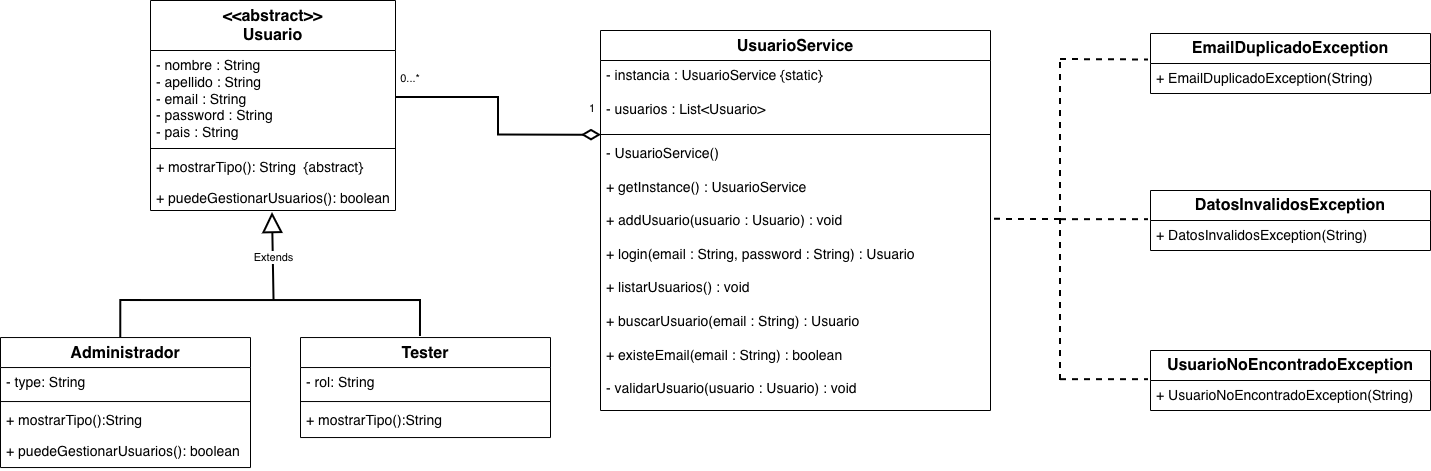

The diagram above was exported from draw.io. Its source (the exported page's mxGraphModel, read from the mxfile embedded in the PNG):
<mxGraphModel dx="2407" dy="943" grid="1" gridSize="10" guides="1" tooltips="1" connect="1" arrows="1" fold="1" page="1" pageScale="1" pageWidth="850" pageHeight="1100" math="0" shadow="0">
  <root>
    <mxCell id="0" />
    <mxCell id="1" parent="0" />
    <mxCell id="qYe871D90Svk08EhpILh-12" parent="1" style="swimlane;fontStyle=1;align=center;verticalAlign=top;childLayout=stackLayout;horizontal=1;startSize=30;horizontalStack=0;resizeParent=1;resizeParentMax=0;resizeLast=0;collapsible=1;marginBottom=0;whiteSpace=wrap;html=1;" value="&lt;font style=&quot;font-size: 16px;&quot;&gt;UsuarioService&lt;/font&gt;" vertex="1">
      <mxGeometry height="380" width="390" x="520" y="50" as="geometry" />
    </mxCell>
    <mxCell id="qYe871D90Svk08EhpILh-13" parent="qYe871D90Svk08EhpILh-12" style="text;strokeColor=none;fillColor=none;align=left;verticalAlign=top;spacingLeft=4;spacingRight=4;overflow=hidden;rotatable=0;points=[[0,0.5],[1,0.5]];portConstraint=eastwest;whiteSpace=wrap;html=1;" value="&lt;div&gt;&lt;font style=&quot;font-size: 14px;&quot;&gt;- instancia : UsuarioService {static}&amp;nbsp;&lt;/font&gt;&lt;/div&gt;&lt;font style=&quot;font-size: 14px;&quot;&gt;&lt;div&gt;&lt;font style=&quot;font-size: 14px;&quot;&gt;&lt;br&gt;&lt;/font&gt;&lt;/div&gt;- usuarios : List&amp;lt;Usuario&amp;gt;&amp;nbsp;&lt;/font&gt;" vertex="1">
      <mxGeometry height="70" width="390" y="30" as="geometry" />
    </mxCell>
    <mxCell id="qYe871D90Svk08EhpILh-14" parent="qYe871D90Svk08EhpILh-12" style="line;strokeWidth=1;fillColor=none;align=left;verticalAlign=middle;spacingTop=-1;spacingLeft=3;spacingRight=3;rotatable=0;labelPosition=right;points=[];portConstraint=eastwest;strokeColor=inherit;" value="" vertex="1">
      <mxGeometry height="8" width="390" y="100" as="geometry" />
    </mxCell>
    <mxCell id="qYe871D90Svk08EhpILh-15" parent="qYe871D90Svk08EhpILh-12" style="text;strokeColor=none;fillColor=none;align=left;verticalAlign=top;spacingLeft=4;spacingRight=4;overflow=hidden;rotatable=0;points=[[0,0.5],[1,0.5]];portConstraint=eastwest;whiteSpace=wrap;html=1;" value="&lt;font style=&quot;font-size: 14px;&quot;&gt;- UsuarioService()&lt;/font&gt;&lt;div&gt;&lt;font style=&quot;font-size: 14px;&quot;&gt;&lt;br&gt;&lt;/font&gt;&lt;/div&gt;&lt;div&gt;&lt;font style=&quot;font-size: 14px;&quot;&gt;+ getInstance() : UsuarioService&lt;br&gt;&lt;br&gt;&lt;/font&gt;&lt;div&gt;&lt;font style=&quot;font-size: 14px;&quot;&gt;+ addUsuario(usuario : Usuario) : void&amp;nbsp;&lt;br&gt;&lt;br&gt;+ login(email : String, password : String&lt;/font&gt;&lt;span style=&quot;font-size: 14px; background-color: transparent; color: light-dark(rgb(0, 0, 0), rgb(255, 255, 255));&quot;&gt;) : Usuario&lt;/span&gt;&lt;/div&gt;&lt;div&gt;&lt;font style=&quot;font-size: 14px;&quot;&gt;&lt;br&gt;&lt;/font&gt;&lt;/div&gt;&lt;div&gt;&lt;font style=&quot;font-size: 14px;&quot;&gt;+ listarUsuarios() : void&lt;/font&gt;&lt;/div&gt;&lt;div&gt;&lt;font style=&quot;font-size: 14px;&quot;&gt;&lt;br&gt;+ buscarUsuario(email : String) : Usuario&lt;/font&gt;&lt;/div&gt;&lt;/div&gt;&lt;div&gt;&lt;font style=&quot;font-size: 14px;&quot;&gt;&lt;br&gt;&lt;/font&gt;&lt;/div&gt;&lt;div&gt;&lt;font style=&quot;font-size: 14px;&quot;&gt;+ existeEmail(email : String) : boolean&lt;/font&gt;&lt;/div&gt;&lt;div&gt;&lt;font style=&quot;font-size: 14px;&quot;&gt;&lt;br&gt;&lt;/font&gt;&lt;/div&gt;&lt;div&gt;&lt;font style=&quot;font-size: 14px;&quot;&gt;- validarUsuario(usuario : Usuario) : void&lt;/font&gt;&lt;/div&gt;" vertex="1">
      <mxGeometry height="272" width="390" y="108" as="geometry" />
    </mxCell>
    <mxCell id="qYe871D90Svk08EhpILh-16" edge="1" parent="1" style="endArrow=block;endSize=16;endFill=0;html=1;rounded=0;entryX=0.5;entryY=1.106;entryDx=0;entryDy=0;entryPerimeter=0;exitX=0.511;exitY=1.088;exitDx=0;exitDy=0;exitPerimeter=0;strokeWidth=2;" value="Extends">
      <mxGeometry relative="1" width="160" as="geometry">
        <mxPoint x="193.53999999999974" y="320.7440000000001" as="sourcePoint" />
        <mxPoint x="191.99999999999977" y="232.00399999999993" as="targetPoint" />
      </mxGeometry>
    </mxCell>
    <mxCell id="qYe871D90Svk08EhpILh-18" parent="1" style="line;strokeWidth=2;fillColor=none;align=left;verticalAlign=middle;spacingTop=-1;spacingLeft=3;spacingRight=3;rotatable=0;labelPosition=right;points=[];portConstraint=eastwest;strokeColor=inherit;" value="" vertex="1">
      <mxGeometry height="8" width="290" x="50" y="316.04" as="geometry" />
    </mxCell>
    <mxCell id="qYe871D90Svk08EhpILh-27" parent="1" style="ellipse;whiteSpace=wrap;html=1;align=center;aspect=fixed;fillColor=none;strokeColor=none;resizable=0;perimeter=centerPerimeter;rotatable=0;allowArrows=0;points=[];outlineConnect=1;" value="" vertex="1">
      <mxGeometry height="10" width="10" x="230" y="388" as="geometry" />
    </mxCell>
    <mxCell id="qYe871D90Svk08EhpILh-29" edge="1" parent="1" style="edgeStyle=orthogonalEdgeStyle;rounded=0;orthogonalLoop=1;jettySize=auto;html=1;entryX=0.857;entryY=0.096;entryDx=0;entryDy=0;entryPerimeter=0;startArrow=none;startFill=0;endArrow=none;endFill=0;strokeWidth=2;">
      <mxGeometry relative="1" as="geometry">
        <mxPoint x="309.9999999999998" y="320.04" as="sourcePoint" />
        <mxPoint x="339.9799999999998" y="356.0320000000001" as="targetPoint" />
      </mxGeometry>
    </mxCell>
    <mxCell id="qYe871D90Svk08EhpILh-30" edge="1" parent="1" style="edgeStyle=orthogonalEdgeStyle;rounded=0;orthogonalLoop=1;jettySize=auto;html=1;entryX=0.352;entryY=-0.007;entryDx=0;entryDy=0;entryPerimeter=0;strokeWidth=2;endArrow=none;endFill=0;">
      <mxGeometry relative="1" as="geometry">
        <mxPoint x="60.99999999999977" y="320.04" as="sourcePoint" />
        <mxPoint x="40.279999999999745" y="357.676" as="targetPoint" />
      </mxGeometry>
    </mxCell>
    <mxCell id="qYe871D90Svk08EhpILh-31" edge="1" parent="1" style="endArrow=none;html=1;endSize=12;startArrow=diamondThin;startSize=14;startFill=0;edgeStyle=orthogonalEdgeStyle;align=left;verticalAlign=bottom;rounded=0;exitX=0.004;exitY=0.186;exitDx=0;exitDy=0;exitPerimeter=0;strokeWidth=2;endFill=0;" target="FWoHVfLSDG-JERmUYMeR-6" value="">
      <mxGeometry relative="1" x="-1" y="3" as="geometry">
        <mxPoint x="520.96" y="154.64" as="sourcePoint" />
        <mxPoint x="360" y="90" as="targetPoint" />
      </mxGeometry>
    </mxCell>
    <mxCell id="qYe871D90Svk08EhpILh-34" parent="1" style="text;html=1;whiteSpace=wrap;strokeColor=none;fillColor=none;align=center;verticalAlign=middle;rounded=0;fontSize=11;" value="0...*" vertex="1">
      <mxGeometry height="30" width="60" x="300" y="83" as="geometry" />
    </mxCell>
    <mxCell id="qYe871D90Svk08EhpILh-35" parent="1" style="text;html=1;whiteSpace=wrap;strokeColor=none;fillColor=none;align=center;verticalAlign=middle;rounded=0;fontSize=11;" value="1" vertex="1">
      <mxGeometry height="30" width="60" x="482" y="113" as="geometry" />
    </mxCell>
    <mxCell id="FWoHVfLSDG-JERmUYMeR-5" parent="1" style="swimlane;fontStyle=1;align=center;verticalAlign=top;childLayout=stackLayout;horizontal=1;startSize=50;horizontalStack=0;resizeParent=1;resizeParentMax=0;resizeLast=0;collapsible=1;marginBottom=0;whiteSpace=wrap;html=1;" value="&lt;font style=&quot;font-size: 16px;&quot;&gt;&amp;lt;&amp;lt;abstract&amp;gt;&amp;gt;&lt;/font&gt;&lt;div&gt;&lt;font style=&quot;font-size: 16px;&quot;&gt;Usuario&lt;/font&gt;&lt;/div&gt;" vertex="1">
      <mxGeometry height="210" width="245" x="70" y="20" as="geometry" />
    </mxCell>
    <mxCell id="FWoHVfLSDG-JERmUYMeR-6" parent="FWoHVfLSDG-JERmUYMeR-5" style="text;strokeColor=none;fillColor=none;align=left;verticalAlign=top;spacingLeft=4;spacingRight=4;overflow=hidden;rotatable=0;points=[[0,0.5],[1,0.5]];portConstraint=eastwest;whiteSpace=wrap;html=1;" value="&lt;span style=&quot;font-size: 14px;&quot;&gt;- nombre : String&lt;/span&gt;&lt;br style=&quot;font-size: 14px;&quot;&gt;&lt;span style=&quot;font-size: 14px;&quot;&gt;- apellido : String&lt;/span&gt;&lt;br style=&quot;font-size: 14px;&quot;&gt;&lt;span style=&quot;font-size: 14px;&quot;&gt;- email : String&lt;/span&gt;&lt;br style=&quot;font-size: 14px;&quot;&gt;&lt;span style=&quot;font-size: 14px;&quot;&gt;- password : String&lt;/span&gt;&lt;br style=&quot;font-size: 14px;&quot;&gt;&lt;span style=&quot;font-size: 14px;&quot;&gt;- pais : String&lt;/span&gt;" vertex="1">
      <mxGeometry height="94" width="245" y="50" as="geometry" />
    </mxCell>
    <mxCell id="FWoHVfLSDG-JERmUYMeR-7" parent="FWoHVfLSDG-JERmUYMeR-5" style="line;strokeWidth=1;fillColor=none;align=left;verticalAlign=middle;spacingTop=-1;spacingLeft=3;spacingRight=3;rotatable=0;labelPosition=right;points=[];portConstraint=eastwest;strokeColor=inherit;" value="" vertex="1">
      <mxGeometry height="8" width="245" y="144" as="geometry" />
    </mxCell>
    <mxCell id="FWoHVfLSDG-JERmUYMeR-8" parent="FWoHVfLSDG-JERmUYMeR-5" style="text;strokeColor=none;fillColor=none;align=left;verticalAlign=top;spacingLeft=4;spacingRight=4;overflow=hidden;rotatable=0;points=[[0,0.5],[1,0.5]];portConstraint=eastwest;whiteSpace=wrap;html=1;" value="&lt;font style=&quot;font-size: 14px;&quot;&gt;+ mostrarTipo(): String&amp;nbsp; {abstract}&lt;/font&gt;&lt;div&gt;&lt;font style=&quot;font-size: 14px;&quot;&gt;&lt;pre class=&quot;overflow-visible! px-0!&quot; data-start=&quot;182&quot; data-end=&quot;438&quot;&gt;&lt;div class=&quot;relative w-full mt-4 mb-1&quot;&gt;&lt;div class=&quot;&quot;&gt;&lt;div class=&quot;contents&quot;&gt;&lt;div class=&quot;relative&quot;&gt;&lt;div class=&quot;h-full min-h-0 min-w-0&quot;&gt;&lt;div class=&quot;h-full min-h-0 min-w-0&quot;&gt;&lt;div class=&quot;border border-token-border-light border-radius-3xl corner-superellipse/1.1 rounded-3xl&quot;&gt;&lt;div class=&quot;h-full w-full border-radius-3xl bg-(--code-block-surface) corner-superellipse/1.1 overflow-clip rounded-3xl [--code-block-surface:var(--bg-elevated-secondary)] dark:[--code-block-surface:var(--composer-surface-primary)] lxnfua_clipPathFallback&quot;&gt;&lt;div class=&quot;relative&quot;&gt;&lt;div class=&quot;pe-11 pt-3&quot;&gt;&lt;div class=&quot;relative z-0 flex max-w-full&quot;&gt;&lt;div id=&quot;code-block-viewer&quot; dir=&quot;ltr&quot; class=&quot;q9tKkq_viewer cm-editor z-10 light:cm-light dark:cm-light flex h-full w-full flex-col items-stretch ͼs ͼ16&quot;&gt;&lt;div class=&quot;cm-scroller&quot;&gt;&lt;pre class=&quot;cm-content q9tKkq_readonly m-0 PDq2pG_selectionAnchorContainer&quot;&gt;&lt;code&gt;&lt;font face=&quot;Helvetica&quot;&gt;+ puedeGestionarUsuarios(): boolean&lt;/font&gt;&lt;/code&gt;&lt;span aria-hidden=&quot;true&quot; class=&quot;PDq2pG_selectionAnchor&quot;&gt;&lt;/span&gt;&lt;/pre&gt;&lt;/div&gt;&lt;/div&gt;&lt;/div&gt;&lt;/div&gt;&lt;/div&gt;&lt;/div&gt;&lt;/div&gt;&lt;/div&gt;&lt;/div&gt;&lt;div class=&quot;&quot;&gt;&lt;div class=&quot;&quot;&gt;&lt;/div&gt;&lt;/div&gt;&lt;/div&gt;&lt;/div&gt;&lt;/div&gt;&lt;/div&gt;&lt;/pre&gt;&lt;br/&gt;&lt;p data-start=&quot;440&quot; data-end=&quot;481&quot;&gt;&lt;/p&gt;&lt;/font&gt;&lt;/div&gt;" vertex="1">
      <mxGeometry height="58" width="245" y="152" as="geometry" />
    </mxCell>
    <mxCell id="FWoHVfLSDG-JERmUYMeR-12" parent="1" style="swimlane;fontStyle=1;align=center;verticalAlign=top;childLayout=stackLayout;horizontal=1;startSize=30;horizontalStack=0;resizeParent=1;resizeParentMax=0;resizeLast=0;collapsible=1;marginBottom=0;whiteSpace=wrap;html=1;" value="&lt;span style=&quot;font-size: 16px;&quot;&gt;Administrador&lt;/span&gt;" vertex="1">
      <mxGeometry height="130" width="250" x="-80" y="357.04" as="geometry" />
    </mxCell>
    <mxCell id="FWoHVfLSDG-JERmUYMeR-13" parent="FWoHVfLSDG-JERmUYMeR-12" style="text;strokeColor=none;fillColor=none;align=left;verticalAlign=top;spacingLeft=4;spacingRight=4;overflow=hidden;rotatable=0;points=[[0,0.5],[1,0.5]];portConstraint=eastwest;whiteSpace=wrap;html=1;" value="&lt;span style=&quot;font-size: 14px;&quot;&gt;- type: String&lt;/span&gt;" vertex="1">
      <mxGeometry height="30" width="250" y="30" as="geometry" />
    </mxCell>
    <mxCell id="FWoHVfLSDG-JERmUYMeR-14" parent="FWoHVfLSDG-JERmUYMeR-12" style="line;strokeWidth=1;fillColor=none;align=left;verticalAlign=middle;spacingTop=-1;spacingLeft=3;spacingRight=3;rotatable=0;labelPosition=right;points=[];portConstraint=eastwest;strokeColor=inherit;" value="" vertex="1">
      <mxGeometry height="8" width="250" y="60" as="geometry" />
    </mxCell>
    <mxCell id="FWoHVfLSDG-JERmUYMeR-15" parent="FWoHVfLSDG-JERmUYMeR-12" style="text;strokeColor=none;fillColor=none;align=left;verticalAlign=top;spacingLeft=4;spacingRight=4;overflow=hidden;rotatable=0;points=[[0,0.5],[1,0.5]];portConstraint=eastwest;whiteSpace=wrap;html=1;" value="&lt;font style=&quot;font-size: 14px;&quot;&gt;+ mostrarTipo():String&lt;/font&gt;&lt;div&gt;&lt;font style=&quot;font-size: 14px;&quot;&gt;&lt;div class=&quot;h-full min-h-0 min-w-0&quot; style=&quot;font-family: monospace; white-space: pre;&quot;&gt;&lt;div class=&quot;h-full min-h-0 min-w-0&quot;&gt;&lt;div class=&quot;border border-token-border-light border-radius-3xl corner-superellipse/1.1 rounded-3xl&quot;&gt;&lt;div class=&quot;h-full w-full border-radius-3xl bg-(--code-block-surface) corner-superellipse/1.1 overflow-clip rounded-3xl [--code-block-surface:var(--bg-elevated-secondary)] dark:[--code-block-surface:var(--composer-surface-primary)] lxnfua_clipPathFallback&quot;&gt;&lt;div class=&quot;relative&quot;&gt;&lt;div class=&quot;pe-11 pt-3&quot;&gt;&lt;div class=&quot;relative z-0 flex max-w-full&quot;&gt;&lt;div id=&quot;code-block-viewer&quot; dir=&quot;ltr&quot; class=&quot;q9tKkq_viewer cm-editor z-10 light:cm-light dark:cm-light flex h-full w-full flex-col items-stretch ͼs ͼ16&quot;&gt;&lt;div class=&quot;cm-scroller&quot;&gt;&lt;pre class=&quot;cm-content q9tKkq_readonly m-0 PDq2pG_selectionAnchorContainer&quot;&gt;&lt;code&gt;&lt;font face=&quot;Helvetica&quot;&gt;+ puedeGestionarUsuarios(): boolean&lt;/font&gt;&lt;/code&gt;&lt;/pre&gt;&lt;/div&gt;&lt;/div&gt;&lt;/div&gt;&lt;/div&gt;&lt;/div&gt;&lt;/div&gt;&lt;/div&gt;&lt;/div&gt;&lt;/div&gt;&lt;div class=&quot;&quot; style=&quot;font-family: monospace; white-space: pre;&quot;&gt;&lt;/div&gt;&lt;/font&gt;&lt;/div&gt;" vertex="1">
      <mxGeometry height="62" width="250" y="68" as="geometry" />
    </mxCell>
    <mxCell id="FWoHVfLSDG-JERmUYMeR-16" parent="1" style="swimlane;fontStyle=1;align=center;verticalAlign=top;childLayout=stackLayout;horizontal=1;startSize=30;horizontalStack=0;resizeParent=1;resizeParentMax=0;resizeLast=0;collapsible=1;marginBottom=0;whiteSpace=wrap;html=1;" value="&lt;span style=&quot;font-size: 16px;&quot;&gt;Tester&lt;/span&gt;" vertex="1">
      <mxGeometry height="100" width="250" x="220" y="357.04" as="geometry" />
    </mxCell>
    <mxCell id="FWoHVfLSDG-JERmUYMeR-17" parent="FWoHVfLSDG-JERmUYMeR-16" style="text;strokeColor=none;fillColor=none;align=left;verticalAlign=top;spacingLeft=4;spacingRight=4;overflow=hidden;rotatable=0;points=[[0,0.5],[1,0.5]];portConstraint=eastwest;whiteSpace=wrap;html=1;" value="&lt;span style=&quot;font-size: 14px;&quot;&gt;- rol: String&lt;/span&gt;" vertex="1">
      <mxGeometry height="30" width="250" y="30" as="geometry" />
    </mxCell>
    <mxCell id="FWoHVfLSDG-JERmUYMeR-18" parent="FWoHVfLSDG-JERmUYMeR-16" style="line;strokeWidth=1;fillColor=none;align=left;verticalAlign=middle;spacingTop=-1;spacingLeft=3;spacingRight=3;rotatable=0;labelPosition=right;points=[];portConstraint=eastwest;strokeColor=inherit;" value="" vertex="1">
      <mxGeometry height="8" width="250" y="60" as="geometry" />
    </mxCell>
    <mxCell id="FWoHVfLSDG-JERmUYMeR-19" parent="FWoHVfLSDG-JERmUYMeR-16" style="text;strokeColor=none;fillColor=none;align=left;verticalAlign=top;spacingLeft=4;spacingRight=4;overflow=hidden;rotatable=0;points=[[0,0.5],[1,0.5]];portConstraint=eastwest;whiteSpace=wrap;html=1;" value="&lt;font style=&quot;font-size: 14px;&quot;&gt;+ mostrarTipo():String&lt;/font&gt;&lt;div&gt;&lt;div class=&quot;&quot; style=&quot;font-family: monospace; font-size: 14px; white-space: pre;&quot;&gt;&lt;/div&gt;&lt;/div&gt;" vertex="1">
      <mxGeometry height="32" width="250" y="68" as="geometry" />
    </mxCell>
    <mxCell id="E98jc90zFthqLV-d9J5M-5" parent="1" style="swimlane;fontStyle=0;childLayout=stackLayout;horizontal=1;startSize=30;horizontalStack=0;resizeParent=1;resizeParentMax=0;resizeLast=0;collapsible=1;marginBottom=0;whiteSpace=wrap;html=1;" value="&lt;font style=&quot;font-size: 16px;&quot;&gt;&lt;b&gt;EmailDuplicadoException&lt;/b&gt;&lt;/font&gt;" vertex="1">
      <mxGeometry height="60" width="280" x="1070" y="53" as="geometry" />
    </mxCell>
    <mxCell id="E98jc90zFthqLV-d9J5M-6" parent="E98jc90zFthqLV-d9J5M-5" style="text;strokeColor=none;fillColor=none;align=left;verticalAlign=middle;spacingLeft=4;spacingRight=4;overflow=hidden;points=[[0,0.5],[1,0.5]];portConstraint=eastwest;rotatable=0;whiteSpace=wrap;html=1;" value="&lt;font style=&quot;font-size: 14px;&quot;&gt;+ EmailDuplicadoException(String)&lt;/font&gt;" vertex="1">
      <mxGeometry height="30" width="280" y="30" as="geometry" />
    </mxCell>
    <mxCell id="E98jc90zFthqLV-d9J5M-9" parent="1" style="swimlane;fontStyle=0;childLayout=stackLayout;horizontal=1;startSize=30;horizontalStack=0;resizeParent=1;resizeParentMax=0;resizeLast=0;collapsible=1;marginBottom=0;whiteSpace=wrap;html=1;" value="&lt;font style=&quot;font-size: 16px;&quot;&gt;&lt;b&gt;DatosInvalidosException&lt;/b&gt;&lt;/font&gt;" vertex="1">
      <mxGeometry height="60" width="280" x="1070" y="210" as="geometry" />
    </mxCell>
    <mxCell id="E98jc90zFthqLV-d9J5M-10" parent="E98jc90zFthqLV-d9J5M-9" style="text;strokeColor=none;fillColor=none;align=left;verticalAlign=middle;spacingLeft=4;spacingRight=4;overflow=hidden;points=[[0,0.5],[1,0.5]];portConstraint=eastwest;rotatable=0;whiteSpace=wrap;html=1;" value="&lt;font style=&quot;font-size: 14px;&quot;&gt;+ DatosInvalidosException(String)&lt;/font&gt;" vertex="1">
      <mxGeometry height="30" width="280" y="30" as="geometry" />
    </mxCell>
    <mxCell id="E98jc90zFthqLV-d9J5M-11" parent="1" style="swimlane;fontStyle=0;childLayout=stackLayout;horizontal=1;startSize=30;horizontalStack=0;resizeParent=1;resizeParentMax=0;resizeLast=0;collapsible=1;marginBottom=0;whiteSpace=wrap;html=1;" value="&lt;font style=&quot;font-size: 16px;&quot;&gt;&lt;b&gt;UsuarioNoEncontradoException&lt;/b&gt;&lt;/font&gt;" vertex="1">
      <mxGeometry height="60" width="280" x="1070" y="370" as="geometry" />
    </mxCell>
    <mxCell id="E98jc90zFthqLV-d9J5M-12" parent="E98jc90zFthqLV-d9J5M-11" style="text;strokeColor=none;fillColor=none;align=left;verticalAlign=middle;spacingLeft=4;spacingRight=4;overflow=hidden;points=[[0,0.5],[1,0.5]];portConstraint=eastwest;rotatable=0;whiteSpace=wrap;html=1;" value="&lt;font style=&quot;font-size: 14px;&quot;&gt;+ UsuarioNoEncontradoException(String)&lt;/font&gt;" vertex="1">
      <mxGeometry height="30" width="280" y="30" as="geometry" />
    </mxCell>
    <mxCell id="E98jc90zFthqLV-d9J5M-13" edge="1" parent="1" style="endArrow=none;dashed=1;html=1;rounded=0;strokeWidth=2;" value="">
      <mxGeometry height="50" relative="1" width="50" as="geometry">
        <mxPoint x="980" y="400" as="sourcePoint" />
        <mxPoint x="980" y="80" as="targetPoint" />
      </mxGeometry>
    </mxCell>
    <mxCell id="E98jc90zFthqLV-d9J5M-14" edge="1" parent="1" style="endArrow=none;dashed=1;html=1;rounded=0;entryX=-0.007;entryY=-0.117;entryDx=0;entryDy=0;entryPerimeter=0;strokeWidth=2;" target="E98jc90zFthqLV-d9J5M-6" value="">
      <mxGeometry height="50" relative="1" width="50" as="geometry">
        <mxPoint x="980" y="79" as="sourcePoint" />
        <mxPoint x="1014.9999999999986" y="41" as="targetPoint" />
      </mxGeometry>
    </mxCell>
    <mxCell id="E98jc90zFthqLV-d9J5M-15" edge="1" parent="1" style="endArrow=none;dashed=1;html=1;rounded=0;entryX=-0.007;entryY=-0.117;entryDx=0;entryDy=0;entryPerimeter=0;strokeWidth=2;" value="">
      <mxGeometry height="50" relative="1" width="50" as="geometry">
        <mxPoint x="980" y="239.17" as="sourcePoint" />
        <mxPoint x="1068" y="239.17" as="targetPoint" />
      </mxGeometry>
    </mxCell>
    <mxCell id="E98jc90zFthqLV-d9J5M-16" edge="1" parent="1" style="endArrow=none;dashed=1;html=1;rounded=0;entryX=-0.007;entryY=-0.117;entryDx=0;entryDy=0;entryPerimeter=0;strokeWidth=2;" value="">
      <mxGeometry height="50" relative="1" width="50" as="geometry">
        <mxPoint x="980" y="399.16999999999996" as="sourcePoint" />
        <mxPoint x="1068" y="399.16999999999996" as="targetPoint" />
      </mxGeometry>
    </mxCell>
    <mxCell id="E98jc90zFthqLV-d9J5M-17" edge="1" parent="1" style="endArrow=none;dashed=1;html=1;rounded=0;entryX=1.008;entryY=0.312;entryDx=0;entryDy=0;entryPerimeter=0;strokeWidth=2;" value="">
      <mxGeometry height="50" relative="1" width="50" as="geometry">
        <mxPoint x="980" y="239" as="sourcePoint" />
        <mxPoint x="913.1200000000003" y="238.86400000000003" as="targetPoint" />
      </mxGeometry>
    </mxCell>
  </root>
</mxGraphModel>